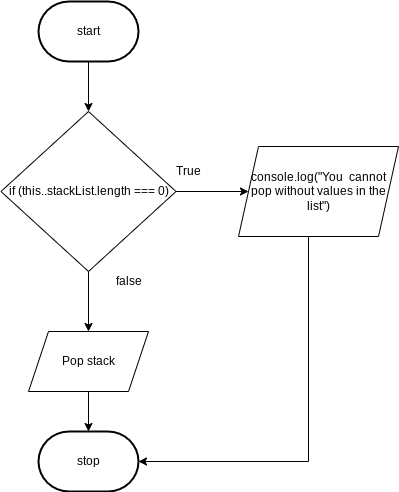

The diagram above was exported from draw.io. Its source (the exported page's mxGraphModel, read from the mxfile embedded in the PNG):
<mxGraphModel dx="1074" dy="741" grid="1" gridSize="10" guides="1" tooltips="1" connect="1" arrows="1" fold="1" page="1" pageScale="1" pageWidth="827" pageHeight="1169" math="0" shadow="0">
  <root>
    <mxCell id="0" />
    <mxCell id="1" parent="0" />
    <mxCell id="2" style="edgeStyle=none;html=1;" edge="1" parent="1">
      <mxGeometry relative="1" as="geometry">
        <mxPoint x="390" y="240" as="targetPoint" />
        <mxPoint x="390" y="170" as="sourcePoint" />
      </mxGeometry>
    </mxCell>
    <mxCell id="4" style="edgeStyle=none;html=1;exitX=0.5;exitY=1;exitDx=0;exitDy=0;" edge="1" parent="1" source="8">
      <mxGeometry relative="1" as="geometry">
        <mxPoint x="390" y="360" as="targetPoint" />
        <mxPoint x="390" y="300" as="sourcePoint" />
      </mxGeometry>
    </mxCell>
    <mxCell id="5" style="edgeStyle=none;html=1;exitX=0.5;exitY=1;exitDx=0;exitDy=0;" edge="1" parent="1" source="8">
      <mxGeometry relative="1" as="geometry">
        <mxPoint x="390" y="420" as="sourcePoint" />
        <mxPoint x="390" y="460" as="targetPoint" />
      </mxGeometry>
    </mxCell>
    <mxCell id="7" style="edgeStyle=none;html=1;entryX=0;entryY=0.5;entryDx=0;entryDy=0;" edge="1" parent="1" source="8" target="11">
      <mxGeometry relative="1" as="geometry">
        <mxPoint x="540" y="320" as="targetPoint" />
      </mxGeometry>
    </mxCell>
    <mxCell id="8" value="if (this..stackList.length === 0)" style="rhombus;whiteSpace=wrap;html=1;" vertex="1" parent="1">
      <mxGeometry x="302.5" y="240" width="175" height="160" as="geometry" />
    </mxCell>
    <mxCell id="9" value="True" style="text;html=1;align=center;verticalAlign=middle;resizable=0;points=[];autosize=1;strokeColor=none;fillColor=none;" vertex="1" parent="1">
      <mxGeometry x="470" y="290" width="40" height="20" as="geometry" />
    </mxCell>
    <mxCell id="17" style="edgeStyle=orthogonalEdgeStyle;html=1;entryX=1;entryY=0.5;entryDx=0;entryDy=0;entryPerimeter=0;rounded=0;" edge="1" parent="1" source="11" target="15">
      <mxGeometry relative="1" as="geometry">
        <Array as="points">
          <mxPoint x="610" y="590" />
        </Array>
      </mxGeometry>
    </mxCell>
    <mxCell id="11" value="console.log(&quot;You&amp;nbsp; cannot pop without values in the list&quot;)" style="shape=parallelogram;perimeter=parallelogramPerimeter;whiteSpace=wrap;html=1;fixedSize=1;" vertex="1" parent="1">
      <mxGeometry x="540" y="275" width="160" height="90" as="geometry" />
    </mxCell>
    <mxCell id="12" style="edgeStyle=none;html=1;entryX=0.5;entryY=0;entryDx=0;entryDy=0;" edge="1" parent="1" source="13">
      <mxGeometry relative="1" as="geometry">
        <mxPoint x="390" y="560" as="targetPoint" />
      </mxGeometry>
    </mxCell>
    <mxCell id="13" value="Pop stack" style="shape=parallelogram;perimeter=parallelogramPerimeter;whiteSpace=wrap;html=1;fixedSize=1;" vertex="1" parent="1">
      <mxGeometry x="330" y="460" width="120" height="60" as="geometry" />
    </mxCell>
    <mxCell id="14" value="start" style="strokeWidth=2;html=1;shape=mxgraph.flowchart.terminator;whiteSpace=wrap;" vertex="1" parent="1">
      <mxGeometry x="340" y="130" width="100" height="60" as="geometry" />
    </mxCell>
    <mxCell id="15" value="stop" style="strokeWidth=2;html=1;shape=mxgraph.flowchart.terminator;whiteSpace=wrap;" vertex="1" parent="1">
      <mxGeometry x="340" y="560" width="100" height="60" as="geometry" />
    </mxCell>
    <mxCell id="16" value="false" style="text;html=1;align=center;verticalAlign=middle;resizable=0;points=[];autosize=1;strokeColor=none;fillColor=none;" vertex="1" parent="1">
      <mxGeometry x="410" y="400" width="40" height="20" as="geometry" />
    </mxCell>
  </root>
</mxGraphModel>